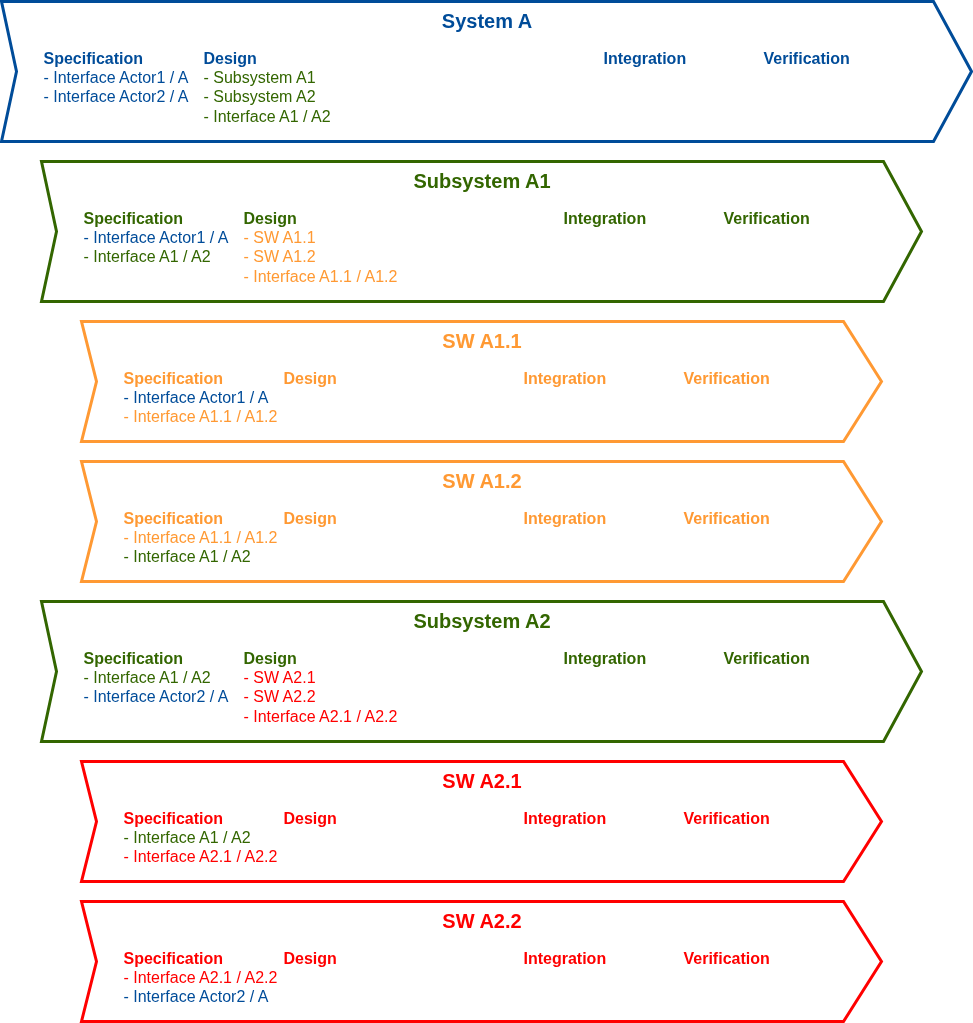

The diagram above was exported from draw.io. Its source (the exported page's mxGraphModel, read from the mxfile embedded in the PNG):
<mxGraphModel dx="1378" dy="963" grid="1" gridSize="10" guides="1" tooltips="1" connect="1" arrows="1" fold="1" page="1" pageScale="1" pageWidth="1100" pageHeight="850" math="0" shadow="0">
  <root>
    <mxCell id="0" />
    <mxCell id="1" parent="0" />
    <mxCell id="tYG3dCa2W_ihXTzST3uM-1" value="System A" style="html=1;shadow=0;dashed=0;align=center;verticalAlign=top;shape=mxgraph.arrows2.arrow;dy=0;dx=38;notch=15;strokeWidth=3;strokeColor=#004C99;fontColor=#004C99;fontSize=20;fontStyle=1" vertex="1" parent="1">
      <mxGeometry x="80" y="40" width="970" height="140" as="geometry" />
    </mxCell>
    <mxCell id="tYG3dCa2W_ihXTzST3uM-2" value="&lt;b&gt;Specification&lt;/b&gt;&lt;br&gt;- Interface Actor1 / A&lt;div&gt;- Interface Actor2 / A&lt;/div&gt;" style="text;html=1;align=left;verticalAlign=top;whiteSpace=wrap;rounded=0;fontSize=16;fontColor=#004C99;" vertex="1" parent="1">
      <mxGeometry x="120" y="80" width="160" height="100" as="geometry" />
    </mxCell>
    <mxCell id="tYG3dCa2W_ihXTzST3uM-3" value="&lt;b&gt;Design&lt;/b&gt;&lt;br&gt;&lt;font style=&quot;color: rgb(51, 102, 0);&quot;&gt;- Subsystem A1&lt;br&gt;- Subsystem A2&lt;/font&gt;&lt;div&gt;&lt;font style=&quot;color: rgb(51, 102, 0);&quot;&gt;- Interface A1 / A2&lt;/font&gt;&lt;/div&gt;" style="text;html=1;align=left;verticalAlign=top;whiteSpace=wrap;rounded=0;fontSize=16;fontColor=#004C99;" vertex="1" parent="1">
      <mxGeometry x="280" y="80" width="160" height="100" as="geometry" />
    </mxCell>
    <mxCell id="tYG3dCa2W_ihXTzST3uM-4" value="&lt;b&gt;Integration&lt;/b&gt;" style="text;html=1;align=left;verticalAlign=top;whiteSpace=wrap;rounded=0;fontSize=16;fontColor=#004C99;" vertex="1" parent="1">
      <mxGeometry x="680" y="80" width="160" height="100" as="geometry" />
    </mxCell>
    <mxCell id="tYG3dCa2W_ihXTzST3uM-5" value="&lt;b&gt;Verification&lt;/b&gt;" style="text;html=1;align=left;verticalAlign=top;whiteSpace=wrap;rounded=0;fontSize=16;fontColor=#004C99;" vertex="1" parent="1">
      <mxGeometry x="840" y="80" width="160" height="100" as="geometry" />
    </mxCell>
    <mxCell id="tYG3dCa2W_ihXTzST3uM-6" value="Subsystem A1" style="html=1;shadow=0;dashed=0;align=center;verticalAlign=top;shape=mxgraph.arrows2.arrow;dy=0;dx=38;notch=15;strokeWidth=3;strokeColor=#336600;fontColor=#336600;fontSize=20;fontStyle=1" vertex="1" parent="1">
      <mxGeometry x="120" y="200" width="880" height="140" as="geometry" />
    </mxCell>
    <mxCell id="tYG3dCa2W_ihXTzST3uM-7" value="&lt;b&gt;Specification&lt;/b&gt;&lt;div&gt;&lt;font style=&quot;color: rgb(0, 76, 153);&quot;&gt;- Interface Actor1 / A&lt;/font&gt;&lt;/div&gt;&lt;div&gt;- Interface A1 / A2&lt;/div&gt;" style="text;html=1;align=left;verticalAlign=top;whiteSpace=wrap;rounded=0;fontSize=16;fontColor=#336600;strokeColor=none;" vertex="1" parent="1">
      <mxGeometry x="160" y="240" width="160" height="100" as="geometry" />
    </mxCell>
    <mxCell id="tYG3dCa2W_ihXTzST3uM-8" value="&lt;b&gt;Design&lt;/b&gt;&lt;br&gt;&lt;font style=&quot;color: rgb(255, 153, 51);&quot;&gt;- SW A1.1&lt;br&gt;- SW A1.2&lt;/font&gt;&lt;div&gt;&lt;font style=&quot;color: rgb(255, 153, 51);&quot;&gt;- Interface A1.1 / A1.2&lt;/font&gt;&lt;/div&gt;" style="text;html=1;align=left;verticalAlign=top;whiteSpace=wrap;rounded=0;fontSize=16;fontColor=#336600;strokeColor=none;" vertex="1" parent="1">
      <mxGeometry x="320" y="240" width="160" height="100" as="geometry" />
    </mxCell>
    <mxCell id="tYG3dCa2W_ihXTzST3uM-9" value="&lt;b&gt;Integration&lt;/b&gt;" style="text;html=1;align=left;verticalAlign=top;whiteSpace=wrap;rounded=0;fontSize=16;fontColor=#336600;strokeColor=none;" vertex="1" parent="1">
      <mxGeometry x="640" y="240" width="160" height="100" as="geometry" />
    </mxCell>
    <mxCell id="tYG3dCa2W_ihXTzST3uM-10" value="&lt;b&gt;Verification&lt;/b&gt;" style="text;html=1;align=left;verticalAlign=top;whiteSpace=wrap;rounded=0;fontSize=16;fontColor=#336600;strokeColor=none;" vertex="1" parent="1">
      <mxGeometry x="800" y="240" width="160" height="100" as="geometry" />
    </mxCell>
    <mxCell id="tYG3dCa2W_ihXTzST3uM-11" value="SW A1.1" style="html=1;shadow=0;dashed=0;align=center;verticalAlign=top;shape=mxgraph.arrows2.arrow;dy=0;dx=38;notch=15;strokeWidth=3;strokeColor=#FF9933;fontColor=#FF9933;fontSize=20;fontStyle=1" vertex="1" parent="1">
      <mxGeometry x="160" y="360" width="800" height="120" as="geometry" />
    </mxCell>
    <mxCell id="tYG3dCa2W_ihXTzST3uM-12" value="&lt;b&gt;Specification&lt;/b&gt;&lt;div&gt;&lt;font style=&quot;color: rgb(0, 76, 153);&quot;&gt;- Interface Actor1 / A&lt;/font&gt;&lt;/div&gt;&lt;div&gt;- Interface A1.1 / A1.2&lt;/div&gt;" style="text;html=1;align=left;verticalAlign=top;whiteSpace=wrap;rounded=0;fontSize=16;fontColor=#FF9933;strokeColor=none;" vertex="1" parent="1">
      <mxGeometry x="200" y="400" width="160" height="80" as="geometry" />
    </mxCell>
    <mxCell id="tYG3dCa2W_ihXTzST3uM-13" value="&lt;b&gt;Design&lt;/b&gt;" style="text;html=1;align=left;verticalAlign=top;whiteSpace=wrap;rounded=0;fontSize=16;fontColor=#FF9933;strokeColor=none;" vertex="1" parent="1">
      <mxGeometry x="360" y="400" width="160" height="80" as="geometry" />
    </mxCell>
    <mxCell id="tYG3dCa2W_ihXTzST3uM-14" value="&lt;b&gt;Integration&lt;/b&gt;" style="text;html=1;align=left;verticalAlign=top;whiteSpace=wrap;rounded=0;fontSize=16;fontColor=#FF9933;strokeColor=none;" vertex="1" parent="1">
      <mxGeometry x="600" y="400" width="160" height="80" as="geometry" />
    </mxCell>
    <mxCell id="tYG3dCa2W_ihXTzST3uM-15" value="&lt;b&gt;Verification&lt;/b&gt;" style="text;html=1;align=left;verticalAlign=top;whiteSpace=wrap;rounded=0;fontSize=16;fontColor=#FF9933;strokeColor=none;" vertex="1" parent="1">
      <mxGeometry x="760" y="400" width="160" height="80" as="geometry" />
    </mxCell>
    <mxCell id="tYG3dCa2W_ihXTzST3uM-16" value="SW A1.2" style="html=1;shadow=0;dashed=0;align=center;verticalAlign=top;shape=mxgraph.arrows2.arrow;dy=0;dx=38;notch=15;strokeWidth=3;strokeColor=#FF9933;fontColor=#FF9933;fontSize=20;fontStyle=1" vertex="1" parent="1">
      <mxGeometry x="160" y="500" width="800" height="120" as="geometry" />
    </mxCell>
    <mxCell id="tYG3dCa2W_ihXTzST3uM-17" value="&lt;b&gt;Specification&lt;/b&gt;&lt;div&gt;&lt;span style=&quot;background-color: transparent; color: light-dark(rgb(255, 153, 51), rgb(169, 81, 0));&quot;&gt;- Interface A1.1 / A1.2&lt;/span&gt;&lt;/div&gt;&lt;div&gt;&lt;span style=&quot;background-color: transparent;&quot;&gt;&lt;font style=&quot;color: light-dark(rgb(51, 102, 0), rgb(169, 81, 0));&quot;&gt;- Interface A1 / A2&lt;/font&gt;&lt;/span&gt;&lt;/div&gt;" style="text;html=1;align=left;verticalAlign=top;whiteSpace=wrap;rounded=0;fontSize=16;fontColor=#FF9933;strokeColor=none;" vertex="1" parent="1">
      <mxGeometry x="200" y="540" width="160" height="80" as="geometry" />
    </mxCell>
    <mxCell id="tYG3dCa2W_ihXTzST3uM-18" value="&lt;b&gt;Design&lt;/b&gt;" style="text;html=1;align=left;verticalAlign=top;whiteSpace=wrap;rounded=0;fontSize=16;fontColor=#FF9933;strokeColor=none;" vertex="1" parent="1">
      <mxGeometry x="360" y="540" width="160" height="80" as="geometry" />
    </mxCell>
    <mxCell id="tYG3dCa2W_ihXTzST3uM-19" value="&lt;b&gt;Integration&lt;/b&gt;" style="text;html=1;align=left;verticalAlign=top;whiteSpace=wrap;rounded=0;fontSize=16;fontColor=#FF9933;strokeColor=none;" vertex="1" parent="1">
      <mxGeometry x="600" y="540" width="160" height="80" as="geometry" />
    </mxCell>
    <mxCell id="tYG3dCa2W_ihXTzST3uM-20" value="&lt;b&gt;Verification&lt;/b&gt;" style="text;html=1;align=left;verticalAlign=top;whiteSpace=wrap;rounded=0;fontSize=16;fontColor=#FF9933;strokeColor=none;" vertex="1" parent="1">
      <mxGeometry x="760" y="540" width="160" height="80" as="geometry" />
    </mxCell>
    <mxCell id="tYG3dCa2W_ihXTzST3uM-21" value="Subsystem A2" style="html=1;shadow=0;dashed=0;align=center;verticalAlign=top;shape=mxgraph.arrows2.arrow;dy=0;dx=38;notch=15;strokeWidth=3;strokeColor=#336600;fontColor=#336600;fontSize=20;fontStyle=1" vertex="1" parent="1">
      <mxGeometry x="120" y="640" width="880" height="140" as="geometry" />
    </mxCell>
    <mxCell id="tYG3dCa2W_ihXTzST3uM-22" value="&lt;b&gt;Specification&lt;/b&gt;&lt;div&gt;- Interface A1 / A2&lt;/div&gt;&lt;div&gt;&lt;span style=&quot;color: rgb(0, 76, 153);&quot;&gt;- Interface Actor2 / A&lt;/span&gt;&lt;/div&gt;" style="text;html=1;align=left;verticalAlign=top;whiteSpace=wrap;rounded=0;fontSize=16;fontColor=#336600;strokeColor=none;" vertex="1" parent="1">
      <mxGeometry x="160" y="680" width="160" height="100" as="geometry" />
    </mxCell>
    <mxCell id="tYG3dCa2W_ihXTzST3uM-23" value="&lt;b&gt;Design&lt;/b&gt;&lt;br&gt;&lt;font style=&quot;color: rgb(255, 0, 0);&quot;&gt;- SW A2.1&lt;br&gt;- SW A2.2&lt;/font&gt;&lt;div&gt;&lt;font style=&quot;color: rgb(255, 0, 0);&quot;&gt;- Interface A2.1 / A2.2&lt;/font&gt;&lt;/div&gt;" style="text;html=1;align=left;verticalAlign=top;whiteSpace=wrap;rounded=0;fontSize=16;fontColor=#336600;strokeColor=none;" vertex="1" parent="1">
      <mxGeometry x="320" y="680" width="160" height="100" as="geometry" />
    </mxCell>
    <mxCell id="tYG3dCa2W_ihXTzST3uM-24" value="&lt;b&gt;Integration&lt;/b&gt;" style="text;html=1;align=left;verticalAlign=top;whiteSpace=wrap;rounded=0;fontSize=16;fontColor=#336600;strokeColor=none;" vertex="1" parent="1">
      <mxGeometry x="640" y="680" width="160" height="100" as="geometry" />
    </mxCell>
    <mxCell id="tYG3dCa2W_ihXTzST3uM-25" value="&lt;b&gt;Verification&lt;/b&gt;" style="text;html=1;align=left;verticalAlign=top;whiteSpace=wrap;rounded=0;fontSize=16;fontColor=#336600;strokeColor=none;" vertex="1" parent="1">
      <mxGeometry x="800" y="680" width="160" height="100" as="geometry" />
    </mxCell>
    <mxCell id="tYG3dCa2W_ihXTzST3uM-26" value="SW A2.2" style="html=1;shadow=0;dashed=0;align=center;verticalAlign=top;shape=mxgraph.arrows2.arrow;dy=0;dx=38;notch=15;strokeWidth=3;strokeColor=#FF0000;fontColor=#FF0000;fontSize=20;fontStyle=1" vertex="1" parent="1">
      <mxGeometry x="160" y="940" width="800" height="120" as="geometry" />
    </mxCell>
    <mxCell id="tYG3dCa2W_ihXTzST3uM-27" value="&lt;b&gt;Specification&lt;/b&gt;&lt;div&gt;- Interface A2.1 / A2.2&lt;/div&gt;&lt;div&gt;&lt;span style=&quot;&quot;&gt;&lt;font style=&quot;color: rgb(0, 76, 153);&quot;&gt;- Interface Actor2 / A&lt;/font&gt;&lt;/span&gt;&lt;/div&gt;" style="text;html=1;align=left;verticalAlign=top;whiteSpace=wrap;rounded=0;fontSize=16;fontColor=#FF0000;strokeColor=none;" vertex="1" parent="1">
      <mxGeometry x="200" y="980" width="160" height="80" as="geometry" />
    </mxCell>
    <mxCell id="tYG3dCa2W_ihXTzST3uM-28" value="&lt;b&gt;Design&lt;/b&gt;" style="text;html=1;align=left;verticalAlign=top;whiteSpace=wrap;rounded=0;fontSize=16;fontColor=#FF0000;strokeColor=none;" vertex="1" parent="1">
      <mxGeometry x="360" y="980" width="160" height="80" as="geometry" />
    </mxCell>
    <mxCell id="tYG3dCa2W_ihXTzST3uM-29" value="&lt;b&gt;Integration&lt;/b&gt;" style="text;html=1;align=left;verticalAlign=top;whiteSpace=wrap;rounded=0;fontSize=16;fontColor=#FF0000;strokeColor=none;" vertex="1" parent="1">
      <mxGeometry x="600" y="980" width="160" height="80" as="geometry" />
    </mxCell>
    <mxCell id="tYG3dCa2W_ihXTzST3uM-30" value="&lt;b&gt;Verification&lt;/b&gt;" style="text;html=1;align=left;verticalAlign=top;whiteSpace=wrap;rounded=0;fontSize=16;fontColor=#FF0000;strokeColor=none;" vertex="1" parent="1">
      <mxGeometry x="760" y="980" width="160" height="80" as="geometry" />
    </mxCell>
    <mxCell id="tYG3dCa2W_ihXTzST3uM-31" value="SW A2.1" style="html=1;shadow=0;dashed=0;align=center;verticalAlign=top;shape=mxgraph.arrows2.arrow;dy=0;dx=38;notch=15;strokeWidth=3;strokeColor=#FF0000;fontColor=#FF0000;fontSize=20;fontStyle=1" vertex="1" parent="1">
      <mxGeometry x="160" y="800" width="800" height="120" as="geometry" />
    </mxCell>
    <mxCell id="tYG3dCa2W_ihXTzST3uM-32" value="&lt;b&gt;Specification&lt;/b&gt;&lt;div&gt;&lt;span style=&quot;&quot;&gt;&lt;font style=&quot;color: rgb(51, 102, 0);&quot;&gt;- Interface A1 / A2&lt;/font&gt;&lt;/span&gt;&lt;b&gt;&lt;br&gt;&lt;/b&gt;&lt;div&gt;&lt;span style=&quot;background-color: transparent;&quot;&gt;- Interface A2.1 / A2.2&lt;/span&gt;&lt;/div&gt;&lt;/div&gt;" style="text;html=1;align=left;verticalAlign=top;whiteSpace=wrap;rounded=0;fontSize=16;fontColor=#FF0000;strokeColor=none;" vertex="1" parent="1">
      <mxGeometry x="200" y="840" width="160" height="80" as="geometry" />
    </mxCell>
    <mxCell id="tYG3dCa2W_ihXTzST3uM-33" value="&lt;b&gt;Design&lt;/b&gt;" style="text;html=1;align=left;verticalAlign=top;whiteSpace=wrap;rounded=0;fontSize=16;fontColor=#FF0000;strokeColor=none;" vertex="1" parent="1">
      <mxGeometry x="360" y="840" width="160" height="80" as="geometry" />
    </mxCell>
    <mxCell id="tYG3dCa2W_ihXTzST3uM-34" value="&lt;b&gt;Integration&lt;/b&gt;" style="text;html=1;align=left;verticalAlign=top;whiteSpace=wrap;rounded=0;fontSize=16;fontColor=#FF0000;strokeColor=none;" vertex="1" parent="1">
      <mxGeometry x="600" y="840" width="160" height="80" as="geometry" />
    </mxCell>
    <mxCell id="tYG3dCa2W_ihXTzST3uM-35" value="&lt;b&gt;Verification&lt;/b&gt;" style="text;html=1;align=left;verticalAlign=top;whiteSpace=wrap;rounded=0;fontSize=16;fontColor=#FF0000;strokeColor=none;" vertex="1" parent="1">
      <mxGeometry x="760" y="840" width="160" height="80" as="geometry" />
    </mxCell>
  </root>
</mxGraphModel>